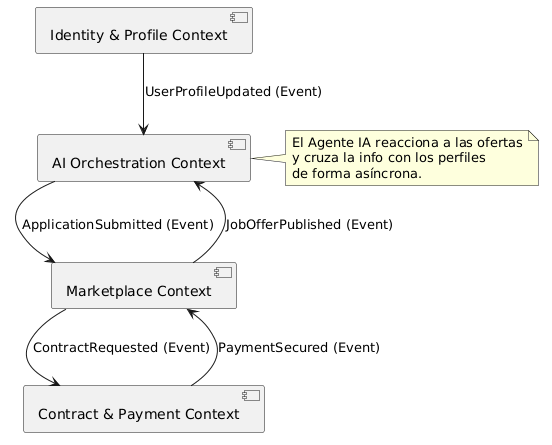

The diagram above was rendered by PlantUML. Its source (embedded in the PNG):
@startuml
skinparam componentStyle uml2

[Marketplace Context] as MC
[AI Orchestration Context] as AI
[Identity & Profile Context] as IPC
[Contract & Payment Context] as CPC

MC --> AI : JobOfferPublished (Event)
IPC --> AI : UserProfileUpdated (Event)
AI --> MC : ApplicationSubmitted (Event)
MC --> CPC : ContractRequested (Event)
CPC --> MC : PaymentSecured (Event)

note right of AI
  El Agente IA reacciona a las ofertas
  y cruza la info con los perfiles
  de forma asíncrona.
end note
@enduml